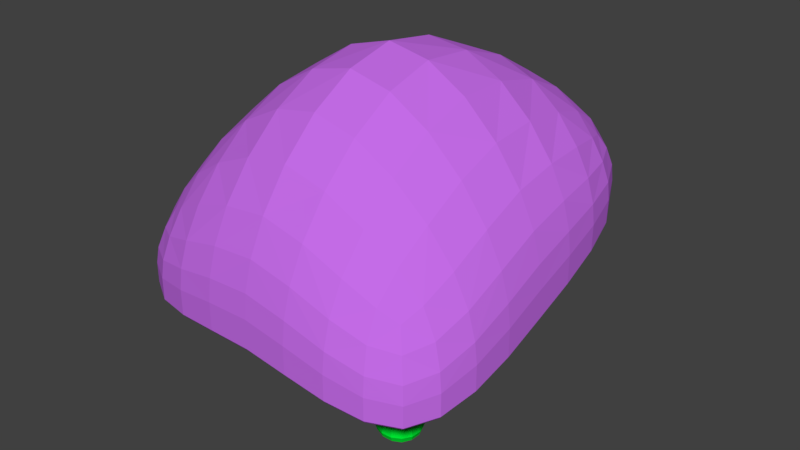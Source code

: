 # Source: seta1.blend  (saved by Blender 2.79.0; exported with 4.5.12 LTS)
import bpy
from mathutils import Matrix  # noqa: F401  (used for matrix-valued properties, if any)

bpy.ops.wm.read_factory_settings(use_empty=True)
scene = bpy.context.scene
scene.name = 'Scene'

# ---- collections
col_collection_1 = bpy.data.collections.new('Collection 1'); scene.collection.children.link(col_collection_1)

# ---- materials (node trees are filled in below, after node groups)
mat_balbalsd = bpy.data.materials.new('balbalsd')
mat_balbalsd.alpha_threshold = 0.0
mat_balbalsd.use_transparent_shadow = False
mat_balbalsd.diffuse_color = (0.553, 0.1493, 0.8, 1.0)
mat_balbalsd.roughness = 0.5
mat_axadf = bpy.data.materials.new('axadf')
mat_axadf.alpha_threshold = 0.0
mat_axadf.use_transparent_shadow = False
mat_axadf.diffuse_color = (0.0, 0.8, 0.03309, 1.0)
mat_axadf.roughness = 0.5
mat_ytuitui = bpy.data.materials.new('ytuitui')
mat_ytuitui.alpha_threshold = 0.0
mat_ytuitui.use_transparent_shadow = False
mat_ytuitui.diffuse_color = (0.06789, 0.7326, 0.8, 1.0)
mat_ytuitui.roughness = 0.5

# ---- material node trees

# ---- world
world_world = bpy.data.worlds.new('World'); scene.world = world_world
world_world.color = (0.05088, 0.05088, 0.05088)
world_world.use_sun_shadow = False
world_world.sun_shadow_jitter_overblur = 0.0
world_world.cycles.sampling_method = 'MANUAL'

# ---- meshes
me_cube_003 = bpy.data.meshes.new('Cube.003')
me_cube_003.from_pydata([(-0.6285, 0.719, -0.4534), (-0.5865, 0.4663, -0.4691), (-0.6355, 0.4603, 0.06647), (-0.5839, 0.9634, -0.4691), (-0.5742, 0.9947, -1.005), (-0.5425, 0.7666, -1.033), (-0.5863, 0.2248, 0.03152), (-0.5863, 0.7127, 0.03152), (-0.5323, 1.224, -1.033), (0.003277, 1.15, -0.4534), (-0.2462, 1.196, -0.4691), (0.0, 0.973, 0.06647), (0.2515, 1.03, -0.4691), (0.01311, 1.284, -1.005), (-0.2191, 1.382, -1.033), (-0.2439, 0.9915, 0.03152), (0.2439, 0.8814, 0.03152), (0.2406, 1.134, -1.033), (0.6278, 0.3306, -0.454), (0.585, 0.5942, -0.4691), (0.6355, 0.2147, 0.06647), (0.5846, 0.09534, -0.4714), (0.5716, 0.4494, -1.007), (0.5366, 0.6958, -1.033), (0.5863, 0.4755, 0.03152), (0.5863, -0.01236, 0.03152), (0.5349, 0.2315, -1.042), (-0.006066, -0.1034, -0.454), (0.2454, -0.1388, -0.4714), (0.0, -0.298, 0.06647), (-0.2545, 0.02884, -0.4691), (-0.02426, 0.1489, -1.007), (0.216, 0.06595, -1.042), (0.2439, -0.2912, 0.03152), (-0.2439, -0.1811, 0.03152), (-0.2522, 0.3215, -1.033), (-0.6325, 1.425, -1.855), (-0.5623, 1.363, -1.73), (-0.626, 1.575, -1.873), (-0.7114, 1.446, -1.912), (-0.6286, 1.279, -1.873), (-0.5523, 1.198, -1.764), (-0.5421, 1.541, -1.764), (-0.7056, 1.574, -1.924), (-0.7056, 1.319, -1.924), (0.0, 0.06317, 0.8253), (0.0, 0.4033, 0.7404), (-0.3095, 0.1214, 0.7404), (0.0, -0.2156, 0.7404), (0.3095, 0.06633, 0.7404), (0.282, 0.3751, 0.6605), (-0.282, 0.4344, 0.6605), (-0.282, -0.1296, 0.6605), (0.282, -0.1889, 0.6605), (-2.044, 1.012, -0.583), (-2.075, 0.518, -0.416), (-2.075, 1.011, -0.5524), (-1.95, 1.454, -0.7486), (-1.95, 1.016, -0.5329), (-1.978, 0.5276, -0.3613), (-2.108, 0.5149, -0.3844), (-1.978, 1.463, -0.721), (-1.863, 1.432, -0.6954), (0.9605, 2.318, -0.06473), (0.4787, 2.44, -0.2328), (0.9637, 2.367, -0.01375), (1.371, 2.115, 0.05429), (0.9511, 2.207, -0.04926), (0.4787, 2.318, -0.1896), (0.4787, 2.496, -0.1859), (1.384, 2.152, 0.1104), (1.334, 2.027, 0.0387), (1.967, -1.001, -0.7501), (1.998, -0.5191, -0.5972), (1.998, -1.005, -0.7116), (1.873, -1.412, -0.8558), (1.873, -0.9915, -0.6971), (1.901, -0.5172, -0.5379), (2.031, -0.5197, -0.5557), (1.901, -1.425, -0.821), (1.786, -1.375, -0.8074), (-1.038, -2.008, -0.5979), (-0.5559, -2.039, -0.5799), (-1.041, -2.039, -0.5602), (-1.449, -1.914, -0.613), (-1.028, -1.914, -0.5433), (-0.5559, -1.942, -0.5149), (-0.5559, -2.072, -0.5402), (-1.461, -1.942, -0.5782), (-1.411, -1.827, -0.5682), (0.9605, -0.9966, 0.002662), (0.9637, -0.5, 0.2798), (1.371, -0.9889, -0.289), (0.9511, -1.412, -0.2991), (0.4787, -0.9983, 0.2587), (0.4787, -0.4943, 0.5706), (1.384, -0.507, -0.06153), (1.334, -1.375, -0.5058), (0.4787, -1.425, -0.1021), (-1.038, 2.455, -0.1865), (-1.041, 2.44, -0.4297), (-1.449, 2.206, -0.3456), (-1.028, 2.392, 0.1153), (-0.5559, 2.616, 0.02776), (-0.5559, 2.59, -0.2395), (-1.461, 2.199, -0.5625), (-1.411, 2.155, -0.06823), (-0.5559, 2.553, 0.3524), (-1.038, -0.9921, 1.3), (-1.041, -0.4819, 1.548), (-1.449, -0.986, 0.9767), (-1.028, -1.412, 0.9661), (-0.5559, -0.9925, 1.545), (-0.5559, -0.4709, 1.828), (-1.461, -0.4953, 1.178), (-1.411, -1.375, 0.7217), (-0.5559, -1.425, 1.163), (1.967, 1.02, 0.5176), (1.998, 1.013, 0.2863), (1.873, 1.477, 0.5783), (1.873, 1.039, 0.7815), (1.998, 0.521, 0.4085), (2.031, 0.5149, 0.1474), (1.901, 1.472, 0.3786), (1.786, 1.476, 0.7938), (1.901, 0.5393, 0.7151), (-2.044, -1.001, 0.07959), (-2.075, -1.005, -0.122), (-1.95, -1.412, -0.05079), (-1.95, -0.9909, 0.3337), (-2.075, -0.5185, 0.1912), (-2.108, -0.5197, -0.0242), (-1.978, -1.425, -0.2415), (-1.863, -1.375, 0.1892), (-1.978, -0.5148, 0.4632), (0.9605, -2.008, -0.1859), (0.9637, -2.039, -0.4302), (1.371, -1.914, -0.3318), (0.9511, -1.914, 0.1166), (0.4787, -2.039, -0.02853), (0.4787, -2.072, -0.2966), (1.384, -1.942, -0.5528), (1.334, -1.827, -0.05224), (0.4787, -1.942, 0.2988), (-2.044, 1.02, -0.1013), (-2.075, 1.013, -0.3062), (-2.075, 0.521, 0.09448), (-1.95, 1.039, 0.1628), (-1.95, 1.477, -0.2908), (-1.978, 1.472, -0.4871), (-2.108, 0.5149, -0.1225), (-1.978, 0.5393, 0.3711), (-1.863, 1.476, -0.03397), (1.967, -1.001, -0.1683), (1.998, -1.005, -0.4123), (1.998, -0.5185, 0.04179), (1.873, -0.9909, 0.1333), (1.873, -1.412, -0.3318), (1.901, -1.425, -0.5528), (2.031, -0.5197, -0.2252), (1.901, -0.5148, 0.3658), (1.786, -1.375, -0.05224), (-1.038, 1.297, 1.217), (-1.028, 1.812, 0.8514), (-1.449, 1.186, 0.8503), (-1.041, 0.7042, 1.505), (-0.5559, 1.385, 1.531), (-0.5559, 1.934, 1.143), (-1.411, 1.652, 0.5538), (-1.461, 0.637, 1.111), (-0.5559, 0.7592, 1.821), (0.9605, 1.155, 0.3564), (0.9511, 1.627, 0.192), (1.371, 1.092, 0.1903), (0.9637, 0.6132, 0.4646), (0.4787, 1.203, 0.4724), (0.4787, 1.699, 0.2012), (1.334, 1.523, 0.1307), (1.384, 0.5783, 0.1946), (0.4787, 0.6418, 0.6809), (1.967, 1.012, -0.06413), (1.873, 1.454, 0.05429), (1.998, 1.011, -0.01304), (1.998, 0.518, -0.2305), (1.873, 1.016, -0.04902), (1.786, 1.432, 0.0387), (1.901, 1.463, 0.1104), (2.031, 0.5149, -0.1831), (1.901, 0.5276, -0.1886), (-2.044, -1.001, -0.4021), (-1.95, -1.412, -0.5085), (-2.075, -1.005, -0.3682), (-2.075, -0.5191, -0.3193), (-1.95, -0.9915, -0.362), (-1.863, -1.375, -0.4723), (-1.978, -1.425, -0.4754), (-2.108, -0.5197, -0.2861), (-1.978, -0.5172, -0.2692), (-1.038, 1.155, 0.09487), (-1.028, 1.627, -0.2333), (-0.5559, 1.203, 0.3349), (-1.041, 0.6132, 0.3754), (-1.449, 1.092, -0.1681), (-1.411, 1.523, -0.4217), (-0.5559, 1.699, -0.0285), (-0.5559, 0.6418, 0.6349), (-1.461, 0.5783, 0.068), (0.9605, 1.297, 1.579), (0.9511, 1.812, 1.343), (0.4787, 1.385, 1.721), (0.9637, 0.7042, 1.722), (1.371, 1.186, 1.343), (1.334, 1.652, 1.2), (0.4787, 1.934, 1.407), (0.4787, 0.7592, 1.935), (1.384, 0.637, 1.409), (-1.038, -2.008, -0.02249), (-1.041, -2.039, -0.2626), (-0.5559, -2.039, 0.05697), (-1.028, -1.914, 0.2702), (-1.449, -1.914, -0.1056), (-1.461, -1.942, -0.3169), (-0.5559, -2.072, -0.2098), (-0.5559, -1.942, 0.3803), (-1.411, -1.827, 0.1549), (0.9605, -0.9921, 1.225), (0.9637, -0.4819, 1.538), (0.4787, -0.9925, 1.508), (0.9511, -1.412, 0.8518), (1.371, -0.986, 0.8641), (1.384, -0.4953, 1.153), (0.4787, -0.4709, 1.825), (0.4787, -1.425, 1.103), (1.334, -1.375, 0.5634), (0.9605, 2.455, 0.5169), (0.9637, 2.44, 0.2856), (0.4787, 2.616, 0.4057), (0.9511, 2.392, 0.7808), (1.371, 2.206, 0.5783), (1.384, 2.199, 0.3786), (0.4787, 2.59, 0.1445), (0.4787, 2.553, 0.7124), (1.334, 2.155, 0.7938), (-1.038, -0.9966, 0.1777), (-1.041, -0.5, 0.4187), (-0.5559, -0.9983, 0.3492), (-1.028, -1.412, -0.1187), (-1.449, -0.9889, -0.04166), (-1.461, -0.507, 0.1355), (-0.5559, -0.4943, 0.6423), (-0.5559, -1.425, -0.008098), (-1.411, -1.375, -0.2539), (0.9605, -2.008, -0.7676), (1.371, -1.914, -0.8558), (0.9637, -2.039, -0.7295), (0.4787, -2.039, -0.6671), (0.9511, -1.914, -0.7134), (1.334, -1.827, -0.8074), (1.384, -1.942, -0.821), (0.4787, -2.072, -0.6271), (0.4787, -1.942, -0.6032), (-1.038, 2.318, -0.7619), (-1.449, 2.115, -0.853), (-1.041, 2.367, -0.7273), (-0.5559, 2.44, -0.6091), (-1.028, 2.207, -0.6982), (-1.411, 2.027, -0.7914), (-1.461, 2.152, -0.8238), (-0.5559, 2.496, -0.5699), (-0.5559, 2.318, -0.5427), (-0.003299, 1.035, -2.283), (0.01332, 1.204, -2.281), (0.1754, 0.8754, -2.282), (-0.02471, 0.8577, -2.282), (-0.1811, 1.194, -2.281), (-0.1671, 1.369, -2.277), (0.1895, 1.046, -2.277), (0.1667, 0.6816, -2.279), (-0.2047, 1.022, -2.277), (0.6046, 0.2663, -2.078), (0.5475, 0.2197, -2.073), (0.5984, 0.2914, -2.156), (0.6723, 0.3126, -2.08), (0.5997, 0.288, -1.996), (0.533, 0.2358, -1.966), (0.5277, 0.2495, -2.164), (0.6672, 0.3343, -2.147), (0.6672, 0.3343, -2.013), (0.7182, -0.1341, -2.078), (0.6095, 0.01957, -2.073), (0.6995, -0.1433, -1.996), (0.8165, -0.2882, -2.08), (0.6982, -0.1399, -2.156), (0.5821, 0.02977, -2.164), (0.5874, 0.01612, -1.966), (0.7945, -0.2924, -2.013), (0.7945, -0.2924, -2.147), (-0.241, 1.917, -2.078), (-0.3246, 1.881, -2.07), (-0.2206, 1.889, -1.994), (-0.1535, 1.925, -2.08), (-0.2182, 1.89, -2.156), (-0.3008, 1.852, -2.162), (-0.3105, 1.848, -1.956), (-0.1347, 1.899, -2.013), (-0.1347, 1.899, -2.147), (-0.5597, 0.1074, -1.894), (-0.503, 0.1534, -1.887), (-0.7023, 0.2571, -1.907), (-0.5978, 0.07352, -1.912), (-0.4137, -0.04477, -1.906), (-0.342, -0.01939, -1.896), (-0.6544, 0.3126, -1.901), (-0.7235, 0.2081, -1.924), (-0.4682, -0.05726, -1.924), (-0.2351, 0.3818, -1.844), (-0.1405, 0.4166, -1.729), (-0.3971, 0.5536, -1.867), (-0.3347, 0.3043, -1.884), (-0.05129, 0.2013, -1.849), (0.05896, 0.2569, -1.76), (-0.3168, 0.6113, -1.764), (-0.4916, 0.4692, -1.901), (-0.1575, 0.1146, -1.884), (-0.6201, 0.7955, -2.078), (-0.5487, 0.8929, -2.07), (-0.5951, 0.7752, -2.158), (-0.7116, 0.6979, -2.08), (-0.5964, 0.7697, -1.992), (-0.5272, 0.8661, -1.956), (-0.5219, 0.888, -2.162), (-0.6871, 0.6725, -2.157), (-0.6871, 0.6725, -2.003), (-0.2351, 0.4125, -2.278), (-0.1405, 0.5395, -2.278), (-0.0526, 0.2237, -2.282), (-0.3347, 0.3043, -2.277), (-0.3958, 0.5781, -2.261), (-0.3116, 0.7092, -2.264), (0.05371, 0.3465, -2.279), (-0.1575, 0.1146, -2.277), (-0.4916, 0.4692, -2.26), (-0.6412, 0.03179, -2.08), (-0.6363, 0.03646, -2.008), (-0.7735, 0.179, -2.08), (-0.6363, 0.03646, -2.152), (-0.4992, -0.1061, -2.08), (-0.5041, -0.09185, -2.013), (-0.7594, 0.1736, -2.013), (-0.7594, 0.1736, -2.147), (-0.5041, -0.09185, -2.147), (-0.201, -0.2775, -2.08), (-0.1218, -0.2904, -2.08), (-0.2227, -0.251, -2.005), (-0.2773, -0.2596, -2.08), (-0.2227, -0.251, -2.156), (-0.14, -0.2599, -2.162), (-0.14, -0.2599, -1.999), (-0.2971, -0.2351, -2.013), (-0.2971, -0.2351, -2.147), (-0.5597, 0.1074, -2.267), (-0.503, 0.1534, -2.273), (-0.4137, -0.04477, -2.255), (-0.5978, 0.07352, -2.248), (-0.7023, 0.2571, -2.254), (-0.6544, 0.3126, -2.26), (-0.342, -0.01939, -2.264), (-0.4682, -0.05726, -2.237), (-0.7235, 0.2081, -2.237), (-0.916, 0.4782, -2.08), (-0.8744, 0.5413, -2.08), (-0.8917, 0.454, -2.155), (-0.9183, 0.4067, -2.08), (-0.8917, 0.454, -2.006), (-0.8499, 0.5159, -2.003), (-0.8499, 0.5159, -2.157), (-0.8946, 0.386, -2.147), (-0.8946, 0.386, -2.013), (0.8004, -0.6707, -2.08), (0.8652, -0.5673, -2.08), (0.7799, -0.6494, -2.008), (0.6945, -0.7315, -2.08), (0.7799, -0.6494, -2.152), (0.84, -0.5529, -2.147), (0.84, -0.5529, -2.013), (0.6811, -0.7057, -2.013), (0.6811, -0.7057, -2.147), (0.4813, -0.338, -2.267), (0.318, -0.1651, -2.275), (0.571, -0.247, -2.256), (0.617, -0.4801, -2.248), (0.3884, -0.4236, -2.255), (0.2169, -0.2643, -2.264), (0.423, -0.06188, -2.267), (0.688, -0.3949, -2.237), (0.5291, -0.5477, -2.237), (0.2661, -0.5636, -2.08), (0.1128, -0.4368, -2.08), (0.2754, -0.5446, -2.156), (0.4176, -0.6719, -2.08), (0.2754, -0.5446, -2.005), (0.1145, -0.4117, -1.999), (0.1145, -0.4117, -2.162), (0.4226, -0.6501, -2.147), (0.4226, -0.6501, -2.013), (0.4816, -0.3388, -1.892), (0.3193, -0.1685, -1.878), (0.3884, -0.4236, -1.906), (0.617, -0.4801, -1.912), (0.5723, -0.2504, -1.897), (0.4282, -0.07553, -1.863), (0.2169, -0.2643, -1.896), (0.5291, -0.5477, -1.924), (0.688, -0.3949, -1.924), (0.7822, 0.6331, -2.08), (0.7699, 0.6331, -2.008), (0.7699, 0.4959, -2.08), (0.7699, 0.6331, -2.152), (0.7699, 0.7702, -2.08), (0.7583, 0.7607, -2.013), (0.7583, 0.5054, -2.013), (0.7583, 0.5054, -2.147), (0.7583, 0.7607, -2.147), (0.604, 0.6251, -1.855), (0.5452, 0.6013, -1.732), (0.599, 0.4781, -1.875), (0.6723, 0.6331, -1.912), (0.5994, 0.7761, -1.873), (0.5319, 0.7842, -1.764), (0.5303, 0.4341, -1.773), (0.6672, 0.5054, -1.924), (0.6672, 0.7607, -1.924), (0.5869, 0.6433, -2.267), (0.4769, 0.6739, -2.275), (0.5868, 0.7888, -2.255), (0.6723, 0.6331, -2.248), (0.5868, 0.4928, -2.256), (0.4816, 0.493, -2.267), (0.4814, 0.8349, -2.264), (0.6672, 0.7607, -2.237), (0.6672, 0.5054, -2.237), (0.5994, 0.9943, -2.078), (0.5269, 1.024, -2.07), (0.5966, 0.9723, -1.994), (0.6723, 0.9535, -2.08), (0.5948, 0.9737, -2.156), (0.5135, 1.012, -2.162), (0.5206, 1.007, -1.956), (0.6672, 0.9318, -2.013), (0.6672, 0.9318, -2.147), (0.2323, 1.654, -2.08), (0.225, 1.647, -2.008), (0.3621, 1.505, -2.08), (0.225, 1.647, -2.152), (0.08782, 1.79, -2.08), (0.09046, 1.773, -2.013), (0.3457, 1.508, -2.013), (0.3457, 1.508, -2.147), (0.09046, 1.773, -2.147), (0.4851, 1.176, -2.078), (0.4724, 1.109, -2.07), (0.4603, 1.197, -2.156), (0.4875, 1.258, -2.08), (0.4621, 1.195, -1.994), (0.4539, 1.116, -1.956), (0.4468, 1.122, -2.162), (0.4627, 1.278, -2.147), (0.4627, 1.278, -2.013), (0.1225, 1.537, -2.267), (0.0756, 1.459, -2.275), (-0.02502, 1.687, -2.255), (0.167, 1.591, -2.248), (0.2676, 1.388, -2.255), (0.2383, 1.301, -2.264), (-0.09044, 1.624, -2.264), (0.03636, 1.721, -2.237), (0.2916, 1.456, -2.237), (0.1223, 1.541, -1.855), (0.07493, 1.473, -1.73), (0.2694, 1.389, -1.873), (0.167, 1.591, -1.912), (-0.02746, 1.689, -1.873), (-0.1002, 1.631, -1.764), (0.2453, 1.306, -1.764), (0.2916, 1.456, -1.924), (0.03636, 1.721, -1.924), (-0.8365, 1.446, -2.08), (-0.8225, 1.446, -2.008), (-0.8225, 1.583, -2.08), (-0.8225, 1.446, -2.152), (-0.8225, 1.309, -2.08), (-0.8093, 1.319, -2.013), (-0.8093, 1.574, -2.013), (-0.8093, 1.574, -2.147), (-0.8093, 1.319, -2.147), (-0.6212, 1.803, -2.078), (-0.5172, 1.822, -2.07), (-0.6169, 1.779, -2.156), (-0.7114, 1.767, -2.08), (-0.6193, 1.778, -1.994), (-0.5154, 1.789, -1.956), (-0.5056, 1.793, -2.162), (-0.7056, 1.745, -2.147), (-0.7056, 1.745, -2.013), (-0.6153, 1.434, -2.267), (-0.4933, 1.399, -2.275), (-0.6164, 1.289, -2.255), (-0.7114, 1.446, -2.248), (-0.6127, 1.581, -2.255), (-0.4889, 1.565, -2.264), (-0.5036, 1.24, -2.264), (-0.7056, 1.319, -2.237), (-0.7056, 1.574, -2.237), (-0.6314, 1.08, -2.078), (-0.5578, 1.035, -2.07), (-0.6276, 1.097, -1.994), (-0.7114, 1.126, -2.08), (-0.6263, 1.103, -2.156), (-0.5432, 1.055, -2.162), (-0.5485, 1.033, -1.956), (-0.7056, 1.147, -2.013), (-0.7056, 1.147, -2.147), (-0.4966, 1.436, -1.513), (-0.5323, 1.229, -1.469), (-0.5119, 1.039, -1.513), (-0.4357, 0.5415, -1.06), (-0.4609, 0.2285, -0.4848), (-0.4515, 0.009769, -0.003423), (-0.4991, 0.03017, 0.4234), (-0.5457, 0.2506, 0.4871), (-0.4991, 0.5202, 0.4234), (-0.4515, 0.9127, -0.003423), (-0.4556, 1.142, -0.4848), (-0.4147, 1.378, -1.06), (0.2317, 1.218, -1.513), (0.03512, 1.388, -1.469), (-0.1685, 1.533, -1.513), (-0.245, 0.7456, 0.4234), (0.0, 0.7312, 0.4871), (0.245, 0.6694, 0.4234), (0.4515, 0.7158, -0.003423), (0.4588, 0.8419, -0.4848), (0.4272, 0.9355, -1.06), (0.4969, 0.3574, -1.526), (0.5247, 0.5475, -1.473), (0.4994, 0.7644, -1.513), (0.4991, 0.3868, 0.4234), (0.5457, 0.1203, 0.4871), (0.4991, -0.1032, 0.4234), (0.4515, -0.1872, -0.003423), (0.4567, -0.07379, -0.4882), (0.419, 0.08825, -1.074), (-0.2641, 0.561, -1.513), (-0.06546, 0.3564, -1.472), (0.1544, 0.2292, -1.523), (0.245, -0.3287, 0.4234), (0.0, -0.3603, 0.4871), (-0.245, -0.2525, 0.4234), (-1.784, -0.5134, -0.1221), (-1.762, -0.9842, -0.2433), (-1.693, -1.35, -0.3823), (-1.693, -1.657, -0.5558), (-1.762, -1.725, -0.5938), (-1.784, -1.748, -0.561), (-2.108, 0.5149, -0.2815), (-2.075, 1.011, -0.4554), (-1.978, 1.467, -0.6286), (-1.784, 1.851, -0.8312), (-1.762, 1.828, -0.8571), (-1.693, 1.77, -0.7984), (-0.5559, 2.086, -0.3546), (-1.022, 1.991, -0.5255), (-1.386, 1.844, -0.6454), (0.4787, 2.532, -0.05733), (0.9637, 2.395, 0.1032), (1.384, 2.17, 0.2157), (1.707, 1.851, 0.1605), (1.684, 1.828, 0.1015), (1.616, 1.77, 0.06958), (1.707, 0.5466, -0.0496), (1.684, 1.038, 0.03492), (1.616, 1.44, 0.06403), (2.031, -0.5197, -0.4271), (1.998, -1.005, -0.5947), (1.901, -1.425, -0.7157), (1.707, -1.748, -0.864), (1.684, -1.725, -0.8968), (1.616, -1.657, -0.8502), (0.4787, -1.748, -0.4199), (0.9448, -1.725, -0.5598), (1.309, -1.657, -0.6869), (-0.5559, -2.072, -0.4116), (-1.041, -2.039, -0.4439), (-1.461, -1.942, -0.4755), (-1.784, 0.576, 0.7093), (-1.762, 1.088, 0.4816), (-1.693, 1.518, 0.2565), (0.4787, 2.344, 1.051), (0.9448, 2.196, 1.061), (1.309, 1.989, 1.007), (1.707, -0.5075, 0.7388), (1.684, -0.9828, 0.4813), (1.616, -1.35, 0.2561), (-0.5559, -1.748, 0.7518), (-1.022, -1.725, 0.6036), (-1.386, -1.657, 0.4392), (-1.784, 1.874, -0.5957), (-1.762, 1.877, -0.3977), (-1.693, 1.848, -0.138), (1.616, 1.848, 0.7865), (1.684, 1.877, 0.5965), (1.707, 1.874, 0.4131), (1.616, -1.657, -0.1333), (1.684, -1.725, -0.4019), (1.707, -1.748, -0.6114), (-1.784, -1.748, -0.3255), (-1.762, -1.725, -0.1344), (-1.693, -1.657, 0.1045), (-1.693, 1.44, -0.5803), (-1.762, 1.038, -0.3965), (-1.784, 0.5466, -0.205), (-1.978, -1.425, -0.383), (-2.075, -1.005, -0.2712), (-2.108, -0.5197, -0.1832), (1.616, -1.35, -0.6869), (1.684, -0.9842, -0.5458), (1.707, -0.5134, -0.364), (1.901, 1.467, 0.2157), (1.998, 1.011, 0.1039), (2.031, 0.5149, -0.05448), (-1.693, -1.35, 0.4546), (-1.762, -0.9828, 0.6347), (-1.784, -0.5075, 0.7922), (1.616, 1.518, 1.007), (1.684, 1.088, 1.062), (1.707, 0.576, 1.053), (-2.108, -0.002425, -0.005294), (-2.075, 0.0006288, 0.2181), (-1.978, 0.009791, 0.5012), (2.031, -0.002425, -0.02687), (1.998, 0.0006288, 0.2502), (1.901, 0.009791, 0.5811), (0.4787, 0.1197, 1.99), (0.9637, 0.09225, 1.725), (1.384, 0.05866, 1.358), (-0.5559, 0.06104, 0.7709), (-1.041, 0.04676, 0.5145), (-1.461, 0.02931, 0.1985), (2.031, -0.002425, -0.3729), (1.998, -0.0008386, -0.4173), (1.901, 0.003921, -0.3587), (-2.108, -0.002425, -0.276), (-2.075, -0.0008386, -0.308), (-1.978, 0.003921, -0.2502), (1.309, 1.844, 0.06403), (0.9448, 1.991, 0.03539), (0.4787, 2.086, -0.04772), (-1.461, 2.17, -0.7211), (-1.041, 2.395, -0.611), (-0.5559, 2.532, -0.4413), (-1.386, -1.657, -0.4473), (-1.022, -1.725, -0.3868), (-0.5559, -1.748, -0.3295), (1.384, -1.942, -0.7157), (0.9637, -2.039, -0.6125), (0.4787, -2.072, -0.4985), (-1.386, 1.989, 0.2411), (-1.022, 2.196, 0.4649), (-0.5559, 2.344, 0.7267), (1.309, -1.657, 0.2561), (0.9448, -1.725, 0.4662), (0.4787, -1.748, 0.6785), (-1.461, 0.05866, 1.249), (-1.041, 0.09225, 1.64), (-0.5559, 0.1197, 1.943), (1.384, 0.02931, 0.1189), (0.9637, 0.04676, 0.4585), (0.4787, 0.06104, 0.7419), (-0.03857, 1.727, 0.1354), (-0.03857, 1.223, 0.4835), (-0.03857, 0.6545, 0.7641), (-0.03857, 1.986, 1.353), (-0.03857, 1.423, 1.722), (-0.03857, 0.7836, 1.988), (-0.03857, -2.072, -0.2054), (-0.03857, -2.039, 0.07441), (-0.03857, -1.942, 0.4137), (-0.03857, -0.466, 1.945), (-0.03857, -0.9912, 1.639), (-0.03857, -1.425, 1.235), (-0.03857, 2.643, -0.03399), (-0.03857, 2.674, 0.2432), (-0.03857, 2.615, 0.5744), (-0.03857, -0.4918, 0.7213), (-0.03857, -0.9977, 0.4004), (-0.03857, -1.425, 0.01755), (-0.03857, -2.072, -0.5515), (-0.03857, -2.039, -0.592), (-0.03857, -1.942, -0.5219), (-0.03857, 2.539, -0.38), (-0.03857, 2.481, -0.4232), (-0.03857, 2.356, -0.3611), (-0.3388, 1.502, -2.27), (-0.3478, 1.324, -2.277), (-0.3666, 1.155, -2.27), (0.2101, 1.189, -2.27), (0.03601, 1.35, -2.277), (-0.1433, 1.521, -2.27), (0.344, 0.5434, -2.273), (0.3403, 0.7447, -2.278), (0.3495, 0.9152, -2.27), (-0.2456, 0.8585, -2.27), (-0.06557, 0.6872, -2.279), (0.1355, 0.4951, -2.277), (-0.4077, 1.804, -1.933), (-0.4135, 1.841, -2.064), (-0.3931, 1.81, -2.164), (-0.4954, 0.9887, -2.164), (-0.5203, 0.9771, -2.064), (-0.5033, 0.9557, -1.933), (0.5134, 0.1534, -1.947), (0.5371, 0.1463, -2.069), (0.5055, 0.1738, -2.168), (0.454, 1.058, -2.164), (0.477, 1.058, -2.064), (0.4646, 1.05, -1.933), (-0.5831, 0.3812, -1.901), (-0.4279, 0.2172, -1.886), (-0.2557, 0.03003, -1.891), (-0.5831, 0.3812, -2.26), (-0.4279, 0.2172, -2.275), (-0.2557, 0.03003, -2.27), (-0.7786, 0.5845, -2.157), (-0.803, 0.6099, -2.08), (-0.7786, 0.5845, -2.003), (-0.03294, -0.3005, -1.997), (-0.02288, -0.3322, -2.08), (-0.03294, -0.3005, -2.164), (0.2568, 0.1026, -1.818), (0.1387, 0.01637, -1.865), (0.02982, -0.08118, -1.891), (0.02982, -0.08118, -2.27), (0.1367, 0.02623, -2.278), (0.249, 0.1421, -2.273), (-0.4518, 0.781, -1.846), (-0.5225, 0.6913, -1.916), (-0.6138, 0.5963, -1.939), (-0.4439, 0.8329, -2.228), (-0.5206, 0.7043, -2.223), (-0.6138, 0.5963, -2.221), (-0.7364, 0.1767, -1.958), (-0.6219, 0.05039, -1.949), (-0.5001, -0.06893, -1.958), (-0.7364, 0.1767, -2.203), (-0.6219, 0.05039, -2.212), (-0.5001, -0.06893, -2.203), (-0.8525, 0.2974, -2.142), (-0.8734, 0.3119, -2.08), (-0.8525, 0.2974, -2.018), (-0.384, -0.1896, -2.018), (-0.3703, -0.2111, -2.08), (-0.384, -0.1896, -2.142), (-0.7766, 0.4397, -1.939), (-0.8201, 0.3805, -1.944), (-0.8281, 0.3209, -1.958), (-0.3596, -0.1662, -1.958), (-0.2921, -0.173, -1.942), (-0.2086, -0.1693, -1.933), (-0.3596, -0.1662, -2.203), (-0.2921, -0.173, -2.218), (-0.2086, -0.1693, -2.228), (-0.8281, 0.3209, -2.203), (-0.8201, 0.3805, -2.217), (-0.7766, 0.4397, -2.221), (0.849, -0.4295, -2.018), (0.8752, -0.4351, -2.08), (0.849, -0.4295, -2.142), (0.5575, -0.71, -2.018), (0.5621, -0.7363, -2.08), (0.5575, -0.71, -2.142), (0.7768, -0.499, -1.958), (0.7186, -0.5857, -1.949), (0.6297, -0.6405, -1.958), (0.6297, -0.6405, -2.203), (0.7186, -0.5857, -2.212), (0.7768, -0.499, -2.203), (0.5241, -0.006834, -1.883), (0.6488, -0.1785, -1.93), (0.7459, -0.3223, -1.958), (0.7459, -0.3223, -2.203), (0.6468, -0.1734, -2.219), (0.5163, 0.01364, -2.232), (0.4543, -0.6027, -2.203), (0.3129, -0.4953, -2.218), (0.1418, -0.3498, -2.228), (0.4543, -0.6027, -1.958), (0.3129, -0.4953, -1.942), (0.1418, -0.3498, -1.933), (0.724, 0.5149, -1.958), (0.7332, 0.6331, -1.949), (0.724, 0.7512, -1.958), (0.724, 0.5149, -2.203), (0.7332, 0.6331, -2.212), (0.724, 0.7512, -2.203), (0.724, 0.3988, -2.018), (0.7332, 0.3815, -2.08), (0.724, 0.3988, -2.142), (0.724, 0.8673, -2.142), (0.7332, 0.8846, -2.08), (0.724, 0.8673, -2.018), (0.4977, 0.3367, -2.232), (0.5896, 0.366, -2.219), (0.6622, 0.3988, -2.203), (0.6622, 0.3988, -1.958), (0.5943, 0.358, -1.924), (0.5164, 0.3049, -1.86), (0.6622, 0.8673, -1.958), (0.594, 0.9016, -1.921), (0.5154, 0.9353, -1.846), (0.494, 0.9549, -2.228), (0.5887, 0.9065, -2.218), (0.6622, 0.8673, -2.203), (0.3158, 1.498, -1.958), (0.2032, 1.626, -1.949), (0.07957, 1.744, -1.958), (0.3158, 1.498, -2.203), (0.2032, 1.626, -2.212), (0.07957, 1.744, -2.203), (-0.03653, 1.864, -2.018), (-0.04837, 1.888, -2.08), (-0.03653, 1.864, -2.142), (0.4319, 1.377, -2.142), (0.4547, 1.365, -2.08), (0.4319, 1.377, -2.018), (-0.2415, 1.761, -1.846), (-0.1513, 1.812, -1.921), (-0.07324, 1.829, -1.958), (-0.07324, 1.829, -2.203), (-0.1476, 1.813, -2.218), (-0.2269, 1.765, -2.228), (0.3709, 1.178, -2.228), (0.3878, 1.265, -2.218), (0.3952, 1.342, -2.203), (0.3952, 1.342, -1.958), (0.3904, 1.264, -1.921), (0.3815, 1.173, -1.846), (-0.7702, 1.564, -1.958), (-0.7807, 1.446, -1.949), (-0.7702, 1.328, -1.958), (-0.7702, 1.564, -2.203), (-0.7807, 1.446, -2.212), (-0.7702, 1.328, -2.203), (-0.7702, 1.68, -2.018), (-0.7807, 1.698, -2.08), (-0.7702, 1.68, -2.142), (-0.7702, 1.212, -2.142), (-0.7807, 1.195, -2.08), (-0.7702, 1.212, -2.018), (-0.5178, 1.696, -1.846), (-0.6185, 1.702, -1.921), (-0.6998, 1.68, -1.958), (-0.6998, 1.212, -1.958), (-0.6238, 1.161, -1.921), (-0.5388, 1.078, -1.846), (-0.4923, 1.707, -2.228), (-0.6121, 1.704, -2.218), (-0.6998, 1.68, -2.203), (-0.5201, 1.116, -2.228), (-0.6191, 1.171, -2.218), (-0.6998, 1.212, -2.203), (-0.4377, 0.8811, -1.684), (-0.4078, -0.08492, 0.2944), (-0.3808, 1.662, -1.684), (-0.4078, 0.7306, 0.2944), (0.4067, 0.1965, -1.731), (0.4078, -0.2204, 0.2944), (0.4147, 1.019, -1.684), (0.4078, 0.5951, 0.2944), (-1.6, -1.564, -0.4719), (-1.784, -1.748, -0.468), (-1.6, 1.693, -0.6875), (-1.784, 1.86, -0.7382), (1.523, -1.564, -0.7529), (1.707, -1.748, -0.7646), (1.523, 1.693, 0.06472), (1.707, 1.86, 0.2599), (-1.6, -1.564, 0.3253), (-1.6, 1.793, 0.1096), (1.523, 1.793, 0.935), (1.523, -1.564, 0.1174), (-1.784, 0.01344, -0.08661), (-2.108, -0.002425, -0.1698), (1.707, 0.01344, -0.1843), (2.031, -0.002425, -0.2385), (-1.784, 0.02811, 0.8446), (1.707, 0.02811, 0.9541), (-0.03857, 2.12, -0.1796), (-0.03857, 2.578, -0.2456), (-0.03857, -1.748, -0.3243), (-0.03857, -2.072, -0.417), (-0.03857, 2.405, 0.9481), (-0.03857, -1.748, 0.8035), (-0.03857, 0.132, 2.084), (-0.03857, 0.06739, 0.8769), (-0.3317, 1.692, -2.241), (-0.4102, 1.002, -2.241), (0.3784, 1.053, -2.241), (0.3789, 0.2734, -2.253), (-0.7053, 0.5083, -1.939), (-0.07055, -0.1834, -1.919), (-0.7053, 0.5083, -2.221), (-0.07055, -0.1834, -2.241), (-0.81, 0.268, -1.976), (-0.4117, -0.1461, -1.976), (-0.81, 0.268, -2.185), (-0.4117, -0.1461, -2.185), (0.796, -0.4181, -1.976), (0.796, -0.4181, -2.185), (0.5481, -0.6566, -1.976), (0.5481, -0.6566, -2.185), (0.7053, 0.4339, -1.976), (0.7053, 0.8322, -1.976), (0.7053, 0.4339, -2.185), (0.7053, 0.8322, -2.185), (0.3858, 1.403, -1.976), (-0.01254, 1.817, -1.976), (0.3858, 1.403, -2.185), (-0.01254, 1.817, -2.185), (-0.749, 1.645, -1.976), (-0.749, 1.247, -1.976), (-0.749, 1.645, -2.185), (-0.749, 1.247, -2.185)], [], [(0, 4, 5, 1), (1, 5, 525, 526), (4, 523, 524, 5), (5, 524, 870, 525), (0, 1, 6, 2), (2, 6, 528, 529), (1, 526, 527, 6), (6, 527, 871, 528), (0, 2, 7, 3), (3, 7, 531, 532), (2, 529, 530, 7), (7, 530, 873, 531), (0, 3, 8, 4), (4, 8, 522, 523), (3, 532, 533, 8), (8, 533, 872, 522), (9, 13, 14, 10), (10, 14, 533, 532), (13, 535, 536, 14), (14, 536, 872, 533), (9, 10, 15, 11), (11, 15, 537, 538), (10, 532, 531, 15), (15, 531, 873, 537), (9, 11, 16, 12), (12, 16, 540, 541), (11, 538, 539, 16), (16, 539, 877, 540), (9, 12, 17, 13), (13, 17, 534, 535), (12, 541, 542, 17), (17, 542, 876, 534), (18, 22, 23, 19), (19, 23, 542, 541), (22, 544, 545, 23), (23, 545, 876, 542), (18, 19, 24, 20), (20, 24, 546, 547), (19, 541, 540, 24), (24, 540, 877, 546), (18, 20, 25, 21), (21, 25, 549, 550), (20, 547, 548, 25), (25, 548, 875, 549), (18, 21, 26, 22), (22, 26, 543, 544), (21, 550, 551, 26), (26, 551, 874, 543), (27, 31, 32, 28), (28, 32, 551, 550), (31, 553, 554, 32), (32, 554, 874, 551), (27, 28, 33, 29), (29, 33, 555, 556), (28, 550, 549, 33), (33, 549, 875, 555), (27, 29, 34, 30), (30, 34, 527, 526), (29, 556, 557, 34), (34, 557, 871, 527), (27, 30, 35, 31), (31, 35, 552, 553), (30, 526, 525, 35), (35, 525, 870, 552), (36, 40, 41, 37), (37, 41, 524, 523), (40, 862, 863, 41), (41, 863, 870, 524), (36, 37, 42, 38), (38, 42, 858, 859), (37, 523, 522, 42), (42, 522, 872, 858), (36, 38, 43, 39), (39, 43, 846, 847), (38, 859, 860, 43), (43, 860, 928, 846), (36, 39, 44, 40), (40, 44, 861, 862), (39, 847, 848, 44), (44, 848, 929, 861), (45, 49, 50, 46), (46, 50, 539, 538), (49, 547, 546, 50), (50, 546, 877, 539), (45, 46, 51, 47), (47, 51, 530, 529), (46, 538, 537, 51), (51, 537, 873, 530), (45, 47, 52, 48), (48, 52, 557, 556), (47, 529, 528, 52), (52, 528, 871, 557), (45, 48, 53, 49), (49, 53, 548, 547), (48, 556, 555, 53), (53, 555, 875, 548), (54, 58, 59, 55), (55, 59, 653, 652), (58, 619, 620, 59), (59, 620, 890, 653), (54, 55, 60, 56), (56, 60, 564, 565), (55, 652, 651, 60), (60, 651, 891, 564), (54, 56, 61, 57), (57, 61, 567, 568), (56, 565, 566, 61), (61, 566, 881, 567), (54, 57, 62, 58), (58, 62, 618, 619), (57, 568, 569, 62), (62, 569, 880, 618), (63, 67, 68, 64), (64, 68, 701, 700), (67, 655, 656, 68), (68, 656, 896, 701), (63, 64, 69, 65), (65, 69, 573, 574), (64, 700, 699, 69), (69, 699, 897, 573), (63, 65, 70, 66), (66, 70, 576, 577), (65, 574, 575, 70), (70, 575, 885, 576), (63, 66, 71, 67), (67, 71, 654, 655), (66, 577, 578, 71), (71, 578, 884, 654), (72, 76, 77, 73), (73, 77, 650, 649), (76, 625, 626, 77), (77, 626, 892, 650), (72, 73, 78, 74), (74, 78, 582, 583), (73, 649, 648, 78), (78, 648, 893, 582), (72, 74, 79, 75), (75, 79, 585, 586), (74, 583, 584, 79), (79, 584, 883, 585), (72, 75, 80, 76), (76, 80, 624, 625), (75, 586, 587, 80), (80, 587, 882, 624), (81, 85, 86, 82), (82, 86, 698, 697), (85, 661, 662, 86), (86, 662, 898, 698), (81, 82, 87, 83), (83, 87, 591, 592), (82, 697, 696, 87), (87, 696, 899, 591), (81, 83, 88, 84), (84, 88, 563, 562), (83, 592, 593, 88), (88, 593, 879, 563), (81, 84, 89, 85), (85, 89, 660, 661), (84, 562, 561, 89), (89, 561, 878, 660), (90, 94, 95, 91), (91, 95, 677, 676), (94, 694, 693, 95), (95, 693, 903, 677), (90, 91, 96, 92), (92, 96, 626, 625), (91, 676, 675, 96), (96, 675, 892, 626), (90, 92, 97, 93), (93, 97, 590, 589), (92, 625, 624, 97), (97, 624, 882, 590), (90, 93, 98, 94), (94, 98, 695, 694), (93, 589, 588, 98), (98, 588, 898, 695), (99, 103, 104, 100), (100, 104, 659, 658), (103, 691, 690, 104), (104, 690, 897, 659), (99, 100, 105, 101), (101, 105, 606, 607), (100, 658, 657, 105), (105, 657, 881, 606), (99, 101, 106, 102), (102, 106, 666, 667), (101, 607, 608, 106), (106, 608, 887, 666), (99, 102, 107, 103), (103, 107, 692, 691), (102, 667, 668, 107), (107, 668, 900, 692), (108, 112, 113, 109), (109, 113, 674, 673), (112, 688, 687, 113), (113, 687, 902, 674), (108, 109, 114, 110), (110, 114, 632, 631), (109, 673, 672, 114), (114, 672, 894, 632), (108, 110, 115, 111), (111, 115, 605, 604), (110, 631, 630, 115), (115, 630, 886, 605), (108, 111, 116, 112), (112, 116, 689, 688), (111, 604, 603, 116), (116, 603, 901, 689), (117, 121, 122, 118), (118, 122, 629, 628), (121, 640, 639, 122), (122, 639, 893, 629), (117, 118, 123, 119), (119, 123, 611, 610), (118, 628, 627, 123), (123, 627, 885, 611), (117, 119, 124, 120), (120, 124, 633, 634), (119, 610, 609, 124), (124, 609, 888, 633), (117, 120, 125, 121), (121, 125, 641, 640), (120, 634, 635, 125), (125, 635, 895, 641), (126, 130, 131, 127), (127, 131, 623, 622), (130, 637, 636, 131), (131, 636, 891, 623), (126, 127, 132, 128), (128, 132, 615, 616), (127, 622, 621, 132), (132, 621, 879, 615), (126, 128, 133, 129), (129, 133, 630, 631), (128, 616, 617, 133), (133, 617, 886, 630), (126, 129, 134, 130), (130, 134, 638, 637), (129, 631, 632, 134), (134, 632, 894, 638), (135, 139, 140, 136), (136, 140, 665, 664), (139, 685, 684, 140), (140, 684, 899, 665), (135, 136, 141, 137), (137, 141, 614, 613), (136, 664, 663, 141), (141, 663, 883, 614), (135, 137, 142, 138), (138, 142, 669, 670), (137, 613, 612, 142), (142, 612, 889, 669), (135, 138, 143, 139), (139, 143, 686, 685), (138, 670, 671, 143), (143, 671, 901, 686), (144, 148, 149, 145), (145, 149, 566, 565), (148, 607, 606, 149), (149, 606, 881, 566), (144, 145, 150, 146), (146, 150, 636, 637), (145, 565, 564, 150), (150, 564, 891, 636), (144, 146, 151, 147), (147, 151, 594, 595), (146, 637, 638, 151), (151, 638, 894, 594), (144, 147, 152, 148), (148, 152, 608, 607), (147, 595, 596, 152), (152, 596, 887, 608), (153, 157, 158, 154), (154, 158, 584, 583), (157, 613, 614, 158), (158, 614, 883, 584), (153, 154, 159, 155), (155, 159, 639, 640), (154, 583, 582, 159), (159, 582, 893, 639), (153, 155, 160, 156), (156, 160, 600, 601), (155, 640, 641, 160), (160, 641, 895, 600), (153, 156, 161, 157), (157, 161, 612, 613), (156, 601, 602, 161), (161, 602, 889, 612), (162, 166, 167, 163), (163, 167, 668, 667), (166, 682, 681, 167), (167, 681, 900, 668), (162, 163, 168, 164), (164, 168, 596, 595), (163, 667, 666, 168), (168, 666, 887, 596), (162, 164, 169, 165), (165, 169, 672, 673), (164, 595, 594, 169), (169, 594, 894, 672), (162, 165, 170, 166), (166, 170, 683, 682), (165, 673, 674, 170), (170, 674, 902, 683), (171, 175, 176, 172), (172, 176, 656, 655), (175, 679, 678, 176), (176, 678, 896, 656), (171, 172, 177, 173), (173, 177, 581, 580), (172, 655, 654, 177), (177, 654, 884, 581), (171, 173, 178, 174), (174, 178, 675, 676), (173, 580, 579, 178), (178, 579, 892, 675), (171, 174, 179, 175), (175, 179, 680, 679), (174, 676, 677, 179), (179, 677, 903, 680), (180, 184, 185, 181), (181, 185, 578, 577), (184, 580, 581, 185), (185, 581, 884, 578), (180, 181, 186, 182), (182, 186, 627, 628), (181, 577, 576, 186), (186, 576, 885, 627), (180, 182, 187, 183), (183, 187, 648, 649), (182, 628, 629, 187), (187, 629, 893, 648), (180, 183, 188, 184), (184, 188, 579, 580), (183, 649, 650, 188), (188, 650, 892, 579), (189, 193, 194, 190), (190, 194, 561, 562), (193, 559, 560, 194), (194, 560, 878, 561), (189, 190, 195, 191), (191, 195, 621, 622), (190, 562, 563, 195), (195, 563, 879, 621), (189, 191, 196, 192), (192, 196, 651, 652), (191, 622, 623, 196), (196, 623, 891, 651), (189, 192, 197, 193), (193, 197, 558, 559), (192, 652, 653, 197), (197, 653, 890, 558), (198, 202, 203, 199), (199, 203, 572, 571), (202, 619, 618, 203), (203, 618, 880, 572), (198, 199, 204, 200), (200, 204, 678, 679), (199, 571, 570, 204), (204, 570, 896, 678), (198, 200, 205, 201), (201, 205, 645, 646), (200, 679, 680, 205), (205, 680, 903, 645), (198, 201, 206, 202), (202, 206, 620, 619), (201, 646, 647, 206), (206, 647, 890, 620), (207, 211, 212, 208), (208, 212, 599, 598), (211, 634, 633, 212), (212, 633, 888, 599), (207, 208, 213, 209), (209, 213, 681, 682), (208, 598, 597, 213), (213, 597, 900, 681), (207, 209, 214, 210), (210, 214, 642, 643), (209, 682, 683, 214), (214, 683, 902, 642), (207, 210, 215, 211), (211, 215, 635, 634), (210, 643, 644, 215), (215, 644, 895, 635), (216, 220, 221, 217), (217, 221, 593, 592), (220, 616, 615, 221), (221, 615, 879, 593), (216, 217, 222, 218), (218, 222, 684, 685), (217, 592, 591, 222), (222, 591, 899, 684), (216, 218, 223, 219), (219, 223, 603, 604), (218, 685, 686, 223), (223, 686, 901, 603), (216, 219, 224, 220), (220, 224, 617, 616), (219, 604, 605, 224), (224, 605, 886, 617), (225, 229, 230, 226), (226, 230, 644, 643), (229, 601, 600, 230), (230, 600, 895, 644), (225, 226, 231, 227), (227, 231, 687, 688), (226, 643, 642, 231), (231, 642, 902, 687), (225, 227, 232, 228), (228, 232, 671, 670), (227, 688, 689, 232), (232, 689, 901, 671), (225, 228, 233, 229), (229, 233, 602, 601), (228, 670, 669, 233), (233, 669, 889, 602), (234, 238, 239, 235), (235, 239, 575, 574), (238, 610, 611, 239), (239, 611, 885, 575), (234, 235, 240, 236), (236, 240, 690, 691), (235, 574, 573, 240), (240, 573, 897, 690), (234, 236, 241, 237), (237, 241, 597, 598), (236, 691, 692, 241), (241, 692, 900, 597), (234, 237, 242, 238), (238, 242, 609, 610), (237, 598, 599, 242), (242, 599, 888, 609), (243, 247, 248, 244), (244, 248, 647, 646), (247, 559, 558, 248), (248, 558, 890, 647), (243, 244, 249, 245), (245, 249, 693, 694), (244, 646, 645, 249), (249, 645, 903, 693), (243, 245, 250, 246), (246, 250, 662, 661), (245, 694, 695, 250), (250, 695, 898, 662), (243, 246, 251, 247), (247, 251, 560, 559), (246, 661, 660, 251), (251, 660, 878, 560), (252, 256, 257, 253), (253, 257, 587, 586), (256, 589, 590, 257), (257, 590, 882, 587), (252, 253, 258, 254), (254, 258, 663, 664), (253, 586, 585, 258), (258, 585, 883, 663), (252, 254, 259, 255), (255, 259, 696, 697), (254, 664, 665, 259), (259, 665, 899, 696), (252, 255, 260, 256), (256, 260, 588, 589), (255, 697, 698, 260), (260, 698, 898, 588), (261, 265, 266, 262), (262, 266, 569, 568), (265, 571, 572, 266), (266, 572, 880, 569), (261, 262, 267, 263), (263, 267, 657, 658), (262, 568, 567, 267), (267, 567, 881, 657), (261, 263, 268, 264), (264, 268, 699, 700), (263, 658, 659, 268), (268, 659, 897, 699), (261, 264, 269, 265), (265, 269, 570, 571), (264, 700, 701, 269), (269, 701, 896, 570), (270, 274, 275, 271), (271, 275, 707, 706), (274, 703, 702, 275), (275, 702, 904, 707), (270, 271, 276, 272), (272, 276, 710, 709), (271, 706, 705, 276), (276, 705, 906, 710), (270, 272, 277, 273), (273, 277, 713, 712), (272, 709, 708, 277), (277, 708, 907, 713), (270, 273, 278, 274), (274, 278, 704, 703), (273, 712, 711, 278), (278, 711, 905, 704), (279, 283, 284, 280), (280, 284, 720, 721), (283, 814, 815, 284), (284, 815, 874, 720), (279, 280, 285, 281), (281, 285, 810, 811), (280, 721, 722, 285), (285, 722, 907, 810), (279, 281, 286, 282), (282, 286, 806, 805), (281, 811, 812, 286), (286, 812, 922, 806), (279, 282, 287, 283), (283, 287, 813, 814), (282, 805, 804, 287), (287, 804, 920, 813), (288, 292, 293, 289), (289, 293, 722, 721), (292, 790, 791, 293), (293, 791, 907, 722), (288, 289, 294, 290), (290, 294, 786, 787), (289, 721, 720, 294), (294, 720, 874, 786), (288, 290, 295, 291), (291, 295, 774, 775), (290, 787, 788, 295), (295, 788, 916, 774), (288, 291, 296, 292), (292, 296, 789, 790), (291, 775, 776, 296), (296, 776, 917, 789), (297, 301, 302, 298), (298, 302, 716, 715), (301, 838, 839, 302), (302, 839, 904, 716), (297, 298, 303, 299), (299, 303, 834, 835), (298, 715, 714, 303), (303, 714, 872, 834), (297, 299, 304, 300), (300, 304, 828, 829), (299, 835, 836, 304), (304, 836, 925, 828), (297, 300, 305, 301), (301, 305, 837, 838), (300, 829, 830, 305), (305, 830, 927, 837), (306, 310, 311, 307), (307, 311, 728, 727), (310, 766, 767, 311), (311, 767, 909, 728), (306, 307, 312, 308), (308, 312, 762, 763), (307, 727, 726, 312), (312, 726, 908, 762), (306, 308, 313, 309), (309, 313, 750, 751), (308, 763, 764, 313), (313, 764, 912, 750), (306, 309, 314, 310), (310, 314, 765, 766), (309, 751, 752, 314), (314, 752, 913, 765), (315, 319, 320, 316), (316, 320, 554, 553), (319, 739, 738, 320), (320, 738, 874, 554), (315, 316, 321, 317), (317, 321, 744, 745), (316, 553, 552, 321), (321, 552, 870, 744), (315, 317, 322, 318), (318, 322, 726, 727), (317, 745, 746, 322), (322, 746, 908, 726), (315, 318, 323, 319), (319, 323, 740, 739), (318, 727, 728, 323), (323, 728, 909, 740), (324, 328, 329, 325), (325, 329, 719, 718), (328, 745, 744, 329), (329, 744, 870, 719), (324, 325, 330, 326), (326, 330, 747, 748), (325, 718, 717, 330), (330, 717, 905, 747), (324, 326, 331, 327), (327, 331, 732, 733), (326, 748, 749, 331), (331, 749, 910, 732), (324, 327, 332, 328), (328, 332, 746, 745), (327, 733, 734, 332), (332, 734, 908, 746), (333, 337, 338, 334), (334, 338, 711, 712), (337, 748, 747, 338), (338, 747, 905, 711), (333, 334, 339, 335), (335, 339, 743, 742), (334, 712, 713, 339), (339, 713, 907, 743), (333, 335, 340, 336), (336, 340, 731, 730), (335, 742, 741, 340), (340, 741, 911, 731), (333, 336, 341, 337), (337, 341, 749, 748), (336, 730, 729, 341), (341, 729, 910, 749), (342, 346, 347, 343), (343, 347, 752, 751), (346, 760, 759, 347), (347, 759, 913, 752), (342, 343, 348, 344), (344, 348, 758, 757), (343, 751, 750, 348), (348, 750, 912, 758), (342, 344, 349, 345), (345, 349, 753, 754), (344, 757, 756, 349), (349, 756, 914, 753), (342, 345, 350, 346), (346, 350, 761, 760), (345, 754, 755, 350), (350, 755, 915, 761), (351, 355, 356, 352), (352, 356, 737, 736), (355, 769, 770, 356), (356, 770, 911, 737), (351, 352, 357, 353), (353, 357, 767, 766), (352, 736, 735, 357), (357, 735, 909, 767), (351, 353, 358, 354), (354, 358, 759, 760), (353, 766, 765, 358), (358, 765, 913, 759), (351, 354, 359, 355), (355, 359, 768, 769), (354, 760, 761, 359), (359, 761, 915, 768), (360, 364, 365, 361), (361, 365, 729, 730), (364, 772, 773, 365), (365, 773, 910, 729), (360, 361, 366, 362), (362, 366, 770, 769), (361, 730, 731, 366), (366, 731, 911, 770), (360, 362, 367, 363), (363, 367, 755, 754), (362, 769, 768, 367), (367, 768, 915, 755), (360, 363, 368, 364), (364, 368, 771, 772), (363, 754, 753, 368), (368, 753, 914, 771), (369, 373, 374, 370), (370, 374, 734, 733), (373, 763, 762, 374), (374, 762, 908, 734), (369, 370, 375, 371), (371, 375, 773, 772), (370, 733, 732, 375), (375, 732, 910, 773), (369, 371, 376, 372), (372, 376, 756, 757), (371, 772, 771, 376), (376, 771, 914, 756), (369, 372, 377, 373), (373, 377, 764, 763), (372, 757, 758, 377), (377, 758, 912, 764), (378, 382, 383, 379), (379, 383, 776, 775), (382, 784, 785, 383), (383, 785, 917, 776), (378, 379, 384, 380), (380, 384, 780, 781), (379, 775, 774, 384), (384, 774, 916, 780), (378, 380, 385, 381), (381, 385, 777, 778), (380, 781, 782, 385), (385, 782, 918, 777), (378, 381, 386, 382), (382, 386, 783, 784), (381, 778, 779, 386), (386, 779, 919, 783), (387, 391, 392, 388), (388, 392, 741, 742), (391, 793, 794, 392), (392, 794, 911, 741), (387, 388, 393, 389), (389, 393, 791, 790), (388, 742, 743, 393), (393, 743, 907, 791), (387, 389, 394, 390), (390, 394, 785, 784), (389, 790, 789, 394), (394, 789, 917, 785), (387, 390, 395, 391), (391, 395, 792, 793), (390, 784, 783, 395), (395, 783, 919, 792), (396, 400, 401, 397), (397, 401, 735, 736), (400, 796, 797, 401), (401, 797, 909, 735), (396, 397, 402, 398), (398, 402, 794, 793), (397, 736, 737, 402), (402, 737, 911, 794), (396, 398, 403, 399), (399, 403, 779, 778), (398, 793, 792, 403), (403, 792, 919, 779), (396, 399, 404, 400), (400, 404, 795, 796), (399, 778, 777, 404), (404, 777, 918, 795), (405, 409, 410, 406), (406, 410, 738, 739), (409, 787, 786, 410), (410, 786, 874, 738), (405, 406, 411, 407), (407, 411, 797, 796), (406, 739, 740, 411), (411, 740, 909, 797), (405, 407, 412, 408), (408, 412, 782, 781), (407, 796, 795, 412), (412, 795, 918, 782), (405, 408, 413, 409), (409, 413, 788, 787), (408, 781, 780, 413), (413, 780, 916, 788), (414, 418, 419, 415), (415, 419, 800, 799), (418, 808, 809, 419), (419, 809, 921, 800), (414, 415, 420, 416), (416, 420, 804, 805), (415, 799, 798, 420), (420, 798, 920, 804), (414, 416, 421, 417), (417, 421, 801, 802), (416, 805, 806, 421), (421, 806, 922, 801), (414, 417, 422, 418), (418, 422, 807, 808), (417, 802, 803, 422), (422, 803, 923, 807), (423, 427, 428, 424), (424, 428, 545, 544), (427, 817, 818, 428), (428, 818, 876, 545), (423, 424, 429, 425), (425, 429, 815, 814), (424, 544, 543, 429), (429, 543, 874, 815), (423, 425, 430, 426), (426, 430, 798, 799), (425, 814, 813, 430), (430, 813, 920, 798), (423, 426, 431, 427), (427, 431, 816, 817), (426, 799, 800, 431), (431, 800, 921, 816), (432, 436, 437, 433), (433, 437, 708, 709), (436, 811, 810, 437), (437, 810, 907, 708), (432, 433, 438, 434), (434, 438, 819, 820), (433, 709, 710, 438), (438, 710, 906, 819), (432, 434, 439, 435), (435, 439, 803, 802), (434, 820, 821, 439), (439, 821, 923, 803), (432, 435, 440, 436), (436, 440, 812, 811), (435, 802, 801, 440), (440, 801, 922, 812), (441, 445, 446, 442), (442, 446, 723, 724), (445, 820, 819, 446), (446, 819, 906, 723), (441, 442, 447, 443), (443, 447, 818, 817), (442, 724, 725, 447), (447, 725, 876, 818), (441, 443, 448, 444), (444, 448, 809, 808), (443, 817, 816, 448), (448, 816, 921, 809), (441, 444, 449, 445), (445, 449, 821, 820), (444, 808, 807, 449), (449, 807, 923, 821), (450, 454, 455, 451), (451, 455, 824, 823), (454, 829, 828, 455), (455, 828, 925, 824), (450, 451, 456, 452), (452, 456, 833, 832), (451, 823, 822, 456), (456, 822, 924, 833), (450, 452, 457, 453), (453, 457, 825, 826), (452, 832, 831, 457), (457, 831, 926, 825), (450, 453, 458, 454), (454, 458, 830, 829), (453, 826, 827, 458), (458, 827, 927, 830), (459, 463, 464, 460), (460, 464, 725, 724), (463, 844, 845, 464), (464, 845, 876, 725), (459, 460, 465, 461), (461, 465, 840, 841), (460, 724, 723, 465), (465, 723, 906, 840), (459, 461, 466, 462), (462, 466, 831, 832), (461, 841, 842, 466), (466, 842, 926, 831), (459, 462, 467, 463), (463, 467, 843, 844), (462, 832, 833, 467), (467, 833, 924, 843), (468, 472, 473, 469), (469, 473, 705, 706), (472, 841, 840, 473), (473, 840, 906, 705), (468, 469, 474, 470), (470, 474, 839, 838), (469, 706, 707, 474), (474, 707, 904, 839), (468, 470, 475, 471), (471, 475, 827, 826), (470, 838, 837, 475), (475, 837, 927, 827), (468, 471, 476, 472), (472, 476, 842, 841), (471, 826, 825, 476), (476, 825, 926, 842), (477, 481, 482, 478), (478, 482, 536, 535), (481, 835, 834, 482), (482, 834, 872, 536), (477, 478, 483, 479), (479, 483, 845, 844), (478, 535, 534, 483), (483, 534, 876, 845), (477, 479, 484, 480), (480, 484, 822, 823), (479, 844, 843, 484), (484, 843, 924, 822), (477, 480, 485, 481), (481, 485, 836, 835), (480, 823, 824, 485), (485, 824, 925, 836), (486, 490, 491, 487), (487, 491, 848, 847), (490, 856, 857, 491), (491, 857, 929, 848), (486, 487, 492, 488), (488, 492, 852, 853), (487, 847, 846, 492), (492, 846, 928, 852), (486, 488, 493, 489), (489, 493, 849, 850), (488, 853, 854, 493), (493, 854, 930, 849), (486, 489, 494, 490), (490, 494, 855, 856), (489, 850, 851, 494), (494, 851, 931, 855), (495, 499, 500, 496), (496, 500, 714, 715), (499, 859, 858, 500), (500, 858, 872, 714), (495, 496, 501, 497), (497, 501, 864, 865), (496, 715, 716, 501), (501, 716, 904, 864), (495, 497, 502, 498), (498, 502, 854, 853), (497, 865, 866, 502), (502, 866, 930, 854), (495, 498, 503, 499), (499, 503, 860, 859), (498, 853, 852, 503), (503, 852, 928, 860), (504, 508, 509, 505), (505, 509, 702, 703), (508, 865, 864, 509), (509, 864, 904, 702), (504, 505, 510, 506), (506, 510, 867, 868), (505, 703, 704, 510), (510, 704, 905, 867), (504, 506, 511, 507), (507, 511, 851, 850), (506, 868, 869, 511), (511, 869, 931, 851), (504, 507, 512, 508), (508, 512, 866, 865), (507, 850, 849, 512), (512, 849, 930, 866), (513, 517, 518, 514), (514, 518, 717, 718), (517, 868, 867, 518), (518, 867, 905, 717), (513, 514, 519, 515), (515, 519, 863, 862), (514, 718, 719, 519), (519, 719, 870, 863), (513, 515, 520, 516), (516, 520, 857, 856), (515, 862, 861, 520), (520, 861, 929, 857), (513, 516, 521, 517), (517, 521, 869, 868), (516, 856, 855, 521), (521, 855, 931, 869)])
me_cube_003.polygons.foreach_set('material_index', [2, 2, 2, 2, 2, 2, 2, 2, 2, 2, 2, 2, 2, 2, 2, 2, 2, 2, 2, 2, 2, 2, 2, 2, 2, 2, 2, 2, 2, 2, 2, 2, 2, 2, 2, 2, 2, 2, 2, 2, 2, 2, 2, 2, 2, 2, 2, 2, 2, 2, 2, 2, 2, 2, 2, 2, 2, 2, 2, 2, 2, 2, 2, 2, 1, 1, 1, 1, 1, 1, 1, 1, 1, 1, 1, 1, 1, 1, 1, 1, 0, 2, 2, 2, 0, 2, 2, 2, 0, 2, 2, 2, 0, 2, 2, 2, 0, 0, 0, 0, 0, 0, 0, 0, 0, 0, 0, 0, 0, 0, 0, 0, 0, 0, 0, 0, 0, 0, 0, 0, 0, 0, 0, 0, 0, 0, 0, 0, 0, 0, 0, 0, 0, 0, 0, 0, 0, 0, 0, 0, 0, 0, 0, 0, 0, 0, 0, 0, 0, 0, 0, 0, 0, 0, 0, 0, 0, 0, 0, 0, 0, 0, 0, 0, 0, 0, 0, 0, 0, 0, 0, 0, 0, 0, 0, 0, 0, 0, 0, 0, 0, 0, 0, 0, 0, 0, 0, 0, 0, 0, 0, 0, 0, 0, 0, 0, 0, 0, 0, 0, 0, 0, 0, 0, 0, 0, 0, 0, 0, 0, 0, 0, 0, 0, 0, 0, 0, 0, 0, 0, 0, 0, 0, 0, 0, 0, 0, 0, 0, 0, 0, 0, 0, 0, 0, 0, 0, 0, 0, 0, 0, 0, 0, 0, 0, 0, 0, 0, 0, 0, 0, 0, 0, 0, 0, 0, 0, 0, 0, 0, 0, 0, 0, 0, 0, 0, 0, 0, 0, 0, 0, 0, 0, 0, 0, 0, 0, 0, 0, 0, 0, 0, 0, 0, 0, 0, 0, 0, 0, 0, 0, 0, 0, 0, 0, 0, 0, 0, 0, 0, 0, 0, 0, 0, 0, 0, 0, 0, 0, 0, 0, 0, 0, 0, 0, 0, 0, 0, 0, 0, 0, 0, 0, 0, 0, 0, 0, 0, 0, 0, 0, 0, 0, 0, 0, 0, 0, 0, 0, 0, 0, 0, 0, 0, 0, 0, 0, 0, 0, 0, 0, 0, 0, 0, 0, 0, 0, 0, 0, 0, 0, 0, 0, 0, 0, 0, 0, 0, 0, 0, 0, 0, 0, 0, 0, 0, 0, 0, 0, 0, 0, 0, 0, 0, 0, 0, 0, 0, 0, 0, 0, 0, 0, 0, 0, 0, 0, 0, 0, 0, 0, 0, 0, 0, 0, 0, 0, 0, 0, 0, 0, 0, 0, 0, 0, 0, 0, 0, 0, 0, 0, 0, 0, 0, 0, 0, 0, 0, 0, 0, 0, 0, 0, 0, 0, 0, 0, 0, 0, 0, 0, 0, 0, 0, 0, 0, 0, 0, 0, 0, 0, 0, 0, 0, 0, 0, 0, 0, 0, 0, 0, 0, 0, 0, 0, 0, 0, 0, 0, 0, 0, 0, 0, 0, 0, 0, 0, 0, 0, 0, 1, 1, 1, 1, 1, 1, 1, 1, 1, 1, 1, 1, 1, 1, 1, 1, 1, 1, 1, 1, 1, 1, 1, 1, 1, 1, 1, 1, 1, 1, 1, 1, 1, 1, 1, 1, 1, 1, 1, 1, 1, 1, 1, 1, 1, 1, 1, 1, 1, 1, 1, 1, 1, 1, 1, 1, 1, 1, 1, 1, 1, 1, 1, 1, 1, 1, 1, 1, 1, 1, 1, 1, 1, 1, 1, 1, 1, 1, 1, 1, 1, 1, 1, 1, 1, 1, 1, 1, 1, 1, 1, 1, 1, 1, 1, 1, 1, 1, 1, 1, 1, 1, 1, 1, 1, 1, 1, 1, 1, 1, 1, 1, 1, 1, 1, 1, 1, 1, 1, 1, 1, 1, 1, 1, 1, 1, 1, 1, 1, 1, 1, 1, 1, 1, 1, 1, 1, 1, 1, 1, 1, 1, 1, 1, 1, 1, 1, 1, 1, 1, 1, 1, 1, 1, 1, 1, 1, 1, 1, 1, 1, 1, 1, 1, 1, 1, 1, 1, 1, 1, 1, 1, 1, 1, 1, 1, 1, 1, 1, 1, 1, 1, 1, 1, 1, 1, 1, 1, 1, 1, 1, 1, 1, 1, 1, 1, 1, 1, 1, 1, 1, 1, 1, 1, 1, 1, 1, 1, 1, 1, 1, 1, 1, 1, 1, 1, 1, 1, 1, 1, 1, 1, 1, 1, 1, 1, 1, 1, 1, 1, 1, 1, 1, 1, 1, 1, 1, 1, 1, 1, 1, 1, 1, 1, 1, 1, 1, 1, 1, 1, 1, 1, 1, 1, 1, 1, 1, 1, 1, 1, 1, 1, 1, 1, 1, 1, 1, 1, 1, 1, 1, 1, 1, 1, 1, 1, 1, 1, 1, 1, 1, 1, 1, 1, 1, 1, 1, 1, 1, 1, 1, 1, 1, 1, 1, 1, 1, 1, 1, 1, 1, 1, 1, 1, 1, 1, 1, 1, 1, 1, 1, 1, 1, 1, 1, 1, 1, 1, 1, 1, 1, 1, 1, 1, 1, 1, 1, 1, 1, 1, 1, 1, 1, 1, 1, 1, 1, 1, 1, 1, 1, 1, 1, 1, 1, 1, 1, 1, 1, 1, 1, 1, 1, 1, 1, 1, 1, 1, 1, 1, 1, 1, 1, 1, 1, 1, 1, 1, 1, 1, 1, 1, 1, 1, 1, 1, 1, 1, 1, 1, 1, 1, 1, 1, 1, 1, 1, 1, 1, 1, 1, 1, 1, 1, 1, 1, 1, 1, 1, 1, 1, 1, 1, 1, 1, 1, 1, 1, 1, 1, 1, 1, 1, 1, 1, 1, 1, 1, 1, 1, 1, 1, 1, 1, 1, 1, 1, 1, 1, 1, 1, 1, 1, 1, 1, 1, 1, 1, 1, 1, 1, 1, 1, 1, 1, 1, 1, 1])
me_cube_003.materials.append(mat_balbalsd)
me_cube_003.materials.append(mat_axadf)
me_cube_003.materials.append(mat_ytuitui)
me_cube_003.use_remesh_preserve_volume = False
me_cube_003.use_remesh_preserve_attributes = False
me_cube_003.use_mirror_vertex_groups = False
me_cube_003.update()

# ---- objects
ob_cube = bpy.data.objects.new('Cube', me_cube_003)

# ---- transforms, parenting, visibility, modifiers, constraints
ob_cube.location = (-1.843, -0.7148, 2.241)
ob_cube.lineart.crease_threshold = 0.0

# ---- collection membership
col_collection_1.objects.link(ob_cube)

# ---- scene / render settings (as saved in the file)
scene.frame_start = 1; scene.frame_end = 250; scene.frame_set(1)
scene.render.engine = 'BLENDER_EEVEE_NEXT'
scene.render.resolution_percentage = 50
scene.render.dither_intensity = 0.0
scene.cycles.use_denoising = False
scene.cycles.samples = 128
scene.cycles.sampling_pattern = 'TABULATED_SOBOL'
scene.cycles.use_adaptive_sampling = False
scene.cycles.use_light_tree = False
scene.cycles.blur_glossy = 0.0
scene.cycles.sample_clamp_indirect = 0.0
scene.view_settings.view_transform = 'Standard'
bpy.context.view_layer.update()

# ---- added for rendering (the .blend has no active camera and no usable light): camera, sun
cam_auto = bpy.data.cameras.new('AutoCamera')
cam_auto.lens = 50.0
cam_auto.sensor_width = 36.0
cam_auto.clip_end = 1000.0
ob_auto_camera = bpy.data.objects.new('AutoCamera', cam_auto)
scene.collection.objects.link(ob_auto_camera)
ob_auto_camera.location = (5.20841, -8.92183, 7.81408)
ob_auto_camera.rotation_euler = (1.09748, -7.21219e-08, 0.694738)
scene.camera = ob_auto_camera
light_auto_sun = bpy.data.lights.new('AutoSun', 'SUN')
light_auto_sun.energy = 3.0
light_auto_sun.angle = 0.0523599
ob_auto_sun = bpy.data.objects.new('AutoSun', light_auto_sun)
scene.collection.objects.link(ob_auto_sun)
ob_auto_sun.rotation_euler = (0.872665, 0.174533, 0.523599)
bpy.context.view_layer.update()
